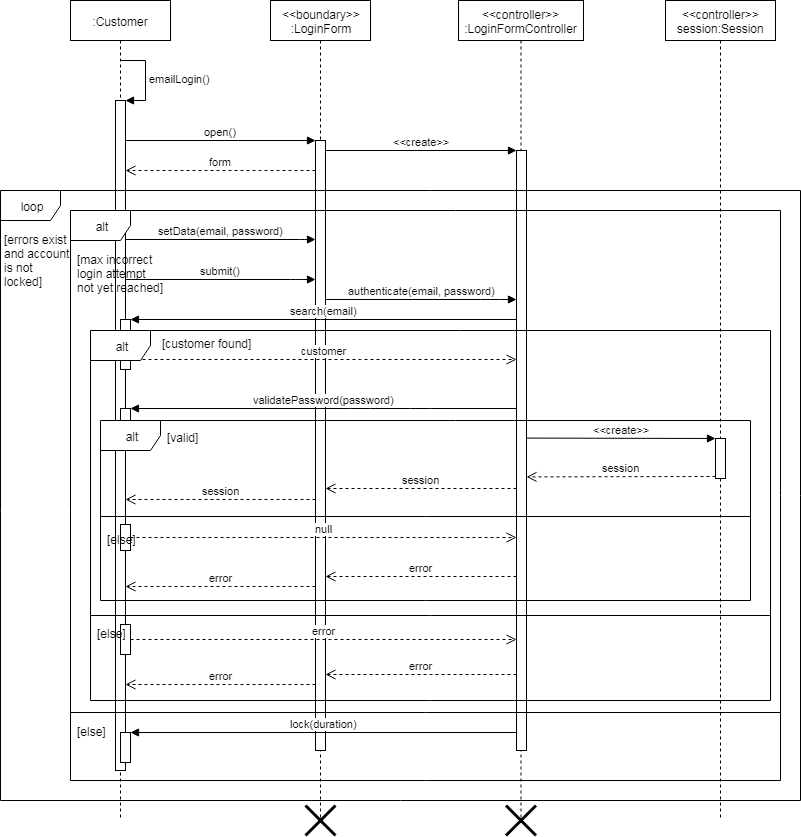

The diagram above was exported from draw.io. Its source (the exported page's mxGraphModel, read from the mxfile embedded in the PNG):
<mxGraphModel dx="1080" dy="445" grid="1" gridSize="10" guides="1" tooltips="1" connect="1" arrows="1" fold="1" page="1" pageScale="1" pageWidth="850" pageHeight="1100" math="0" shadow="0">
  <root>
    <mxCell id="nFLoYjf-3HNIqhSmQwHM-0" />
    <mxCell id="nFLoYjf-3HNIqhSmQwHM-1" parent="nFLoYjf-3HNIqhSmQwHM-0" />
    <mxCell id="8wYDOw9I9sVsVpVB_SJc-0" value=":Customer" style="shape=umlLifeline;perimeter=lifelinePerimeter;whiteSpace=wrap;html=1;container=1;collapsible=0;recursiveResize=0;outlineConnect=0;" vertex="1" parent="nFLoYjf-3HNIqhSmQwHM-1">
      <mxGeometry x="70" y="20" width="100" height="820" as="geometry" />
    </mxCell>
    <mxCell id="8wYDOw9I9sVsVpVB_SJc-1" value="" style="html=1;points=[];perimeter=orthogonalPerimeter;" vertex="1" parent="8wYDOw9I9sVsVpVB_SJc-0">
      <mxGeometry x="45" y="100" width="10" height="670" as="geometry" />
    </mxCell>
    <mxCell id="8wYDOw9I9sVsVpVB_SJc-2" value="&lt;span&gt;emailLogin()&lt;/span&gt;" style="edgeStyle=orthogonalEdgeStyle;html=1;align=left;spacingLeft=2;endArrow=block;rounded=0;entryX=1;entryY=0;" edge="1" parent="8wYDOw9I9sVsVpVB_SJc-0" target="8wYDOw9I9sVsVpVB_SJc-1">
      <mxGeometry relative="1" as="geometry">
        <mxPoint x="50" y="60" as="sourcePoint" />
        <Array as="points">
          <mxPoint x="75" y="60" />
          <mxPoint x="75" y="100" />
        </Array>
      </mxGeometry>
    </mxCell>
    <mxCell id="SmZl22dsY5v-Tm3py7u3-0" value="" style="html=1;points=[];perimeter=orthogonalPerimeter;" vertex="1" parent="8wYDOw9I9sVsVpVB_SJc-0">
      <mxGeometry x="50" y="319" width="10" height="50" as="geometry" />
    </mxCell>
    <mxCell id="eXJJfqW62zbqyiZAhnBm-0" value="" style="html=1;points=[];perimeter=orthogonalPerimeter;" vertex="1" parent="8wYDOw9I9sVsVpVB_SJc-0">
      <mxGeometry x="50" y="408" width="10" height="30" as="geometry" />
    </mxCell>
    <mxCell id="ksXgDZ2t5T4Oo3J0qrOM-1" value="" style="html=1;points=[];perimeter=orthogonalPerimeter;" vertex="1" parent="8wYDOw9I9sVsVpVB_SJc-0">
      <mxGeometry x="50" y="732" width="10" height="30" as="geometry" />
    </mxCell>
    <mxCell id="D7lchfr20zMxbG87whG8-0" value="" style="html=1;points=[];perimeter=orthogonalPerimeter;" vertex="1" parent="8wYDOw9I9sVsVpVB_SJc-0">
      <mxGeometry x="50" y="524" width="10" height="26" as="geometry" />
    </mxCell>
    <mxCell id="D7lchfr20zMxbG87whG8-3" value="" style="html=1;points=[];perimeter=orthogonalPerimeter;" vertex="1" parent="8wYDOw9I9sVsVpVB_SJc-0">
      <mxGeometry x="50" y="624" width="10" height="30" as="geometry" />
    </mxCell>
    <mxCell id="8wYDOw9I9sVsVpVB_SJc-3" value="&amp;lt;&amp;lt;boundary&amp;gt;&amp;gt;&lt;br&gt;:LoginForm" style="shape=umlLifeline;perimeter=lifelinePerimeter;whiteSpace=wrap;html=1;container=1;collapsible=0;recursiveResize=0;outlineConnect=0;" vertex="1" parent="nFLoYjf-3HNIqhSmQwHM-1">
      <mxGeometry x="270" y="20" width="100" height="820" as="geometry" />
    </mxCell>
    <mxCell id="8wYDOw9I9sVsVpVB_SJc-4" value="" style="html=1;points=[];perimeter=orthogonalPerimeter;" vertex="1" parent="8wYDOw9I9sVsVpVB_SJc-3">
      <mxGeometry x="45" y="140" width="10" height="610" as="geometry" />
    </mxCell>
    <mxCell id="8wYDOw9I9sVsVpVB_SJc-5" value="&lt;span&gt;open()&lt;br&gt;&lt;/span&gt;" style="html=1;verticalAlign=bottom;endArrow=block;entryX=0;entryY=0;" edge="1" parent="nFLoYjf-3HNIqhSmQwHM-1" source="8wYDOw9I9sVsVpVB_SJc-1" target="8wYDOw9I9sVsVpVB_SJc-4">
      <mxGeometry relative="1" as="geometry">
        <mxPoint x="365" y="140" as="sourcePoint" />
      </mxGeometry>
    </mxCell>
    <mxCell id="8wYDOw9I9sVsVpVB_SJc-6" value="form" style="html=1;verticalAlign=bottom;endArrow=open;dashed=1;endSize=8;" edge="1" parent="nFLoYjf-3HNIqhSmQwHM-1" source="8wYDOw9I9sVsVpVB_SJc-4" target="8wYDOw9I9sVsVpVB_SJc-1">
      <mxGeometry relative="1" as="geometry">
        <mxPoint x="365" y="216" as="targetPoint" />
        <Array as="points">
          <mxPoint x="250" y="190" />
        </Array>
      </mxGeometry>
    </mxCell>
    <mxCell id="8wYDOw9I9sVsVpVB_SJc-7" value="&amp;lt;&amp;lt;controller&amp;gt;&amp;gt;&lt;br&gt;:LoginFormController" style="shape=umlLifeline;perimeter=lifelinePerimeter;whiteSpace=wrap;html=1;container=1;collapsible=0;recursiveResize=0;outlineConnect=0;" vertex="1" parent="nFLoYjf-3HNIqhSmQwHM-1">
      <mxGeometry x="458" y="20" width="125" height="820" as="geometry" />
    </mxCell>
    <mxCell id="8wYDOw9I9sVsVpVB_SJc-8" value="" style="html=1;points=[];perimeter=orthogonalPerimeter;" vertex="1" parent="8wYDOw9I9sVsVpVB_SJc-7">
      <mxGeometry x="58" y="150" width="10" height="600" as="geometry" />
    </mxCell>
    <mxCell id="8wYDOw9I9sVsVpVB_SJc-9" value="&amp;lt;&amp;lt;create&amp;gt;&amp;gt;" style="html=1;verticalAlign=bottom;endArrow=block;entryX=0;entryY=0;" edge="1" parent="nFLoYjf-3HNIqhSmQwHM-1" source="8wYDOw9I9sVsVpVB_SJc-4" target="8wYDOw9I9sVsVpVB_SJc-8">
      <mxGeometry relative="1" as="geometry">
        <mxPoint x="605" y="240" as="sourcePoint" />
      </mxGeometry>
    </mxCell>
    <mxCell id="8wYDOw9I9sVsVpVB_SJc-10" value="submit()" style="html=1;verticalAlign=bottom;endArrow=block;" edge="1" parent="nFLoYjf-3HNIqhSmQwHM-1">
      <mxGeometry relative="1" as="geometry">
        <mxPoint x="125" y="299" as="sourcePoint" />
        <mxPoint x="315" y="299" as="targetPoint" />
        <Array as="points">
          <mxPoint x="300" y="299" />
        </Array>
      </mxGeometry>
    </mxCell>
    <mxCell id="8wYDOw9I9sVsVpVB_SJc-11" value="setData(email, password)" style="html=1;verticalAlign=bottom;endArrow=block;" edge="1" parent="nFLoYjf-3HNIqhSmQwHM-1">
      <mxGeometry relative="1" as="geometry">
        <mxPoint x="125" y="259" as="sourcePoint" />
        <mxPoint x="315" y="259" as="targetPoint" />
        <Array as="points">
          <mxPoint x="310" y="259" />
        </Array>
      </mxGeometry>
    </mxCell>
    <mxCell id="8wYDOw9I9sVsVpVB_SJc-12" value="authenticate(email, password)" style="html=1;verticalAlign=bottom;endArrow=block;" edge="1" parent="nFLoYjf-3HNIqhSmQwHM-1">
      <mxGeometry width="80" relative="1" as="geometry">
        <mxPoint x="325" y="319" as="sourcePoint" />
        <mxPoint x="516" y="319" as="targetPoint" />
        <Array as="points">
          <mxPoint x="490" y="319" />
        </Array>
      </mxGeometry>
    </mxCell>
    <mxCell id="8wYDOw9I9sVsVpVB_SJc-15" value="&amp;lt;&amp;lt;controller&amp;gt;&amp;gt;&lt;br&gt;session:Session" style="html=1;points=[];perimeter=orthogonalPerimeter;shape=umlLifeline;participant=label;fontFamily=Helvetica;fontSize=12;fontColor=#000000;align=center;strokeColor=#000000;fillColor=#ffffff;recursiveResize=0;container=1;collapsible=0;" vertex="1" parent="nFLoYjf-3HNIqhSmQwHM-1">
      <mxGeometry x="665" y="20" width="110" height="820" as="geometry" />
    </mxCell>
    <mxCell id="CqcWqS6j20iyktij4nMu-1" value="" style="html=1;points=[];perimeter=orthogonalPerimeter;" vertex="1" parent="8wYDOw9I9sVsVpVB_SJc-15">
      <mxGeometry x="50" y="438" width="10" height="40" as="geometry" />
    </mxCell>
    <mxCell id="8wYDOw9I9sVsVpVB_SJc-17" value="search(email)" style="html=1;verticalAlign=bottom;endArrow=block;" edge="1" parent="nFLoYjf-3HNIqhSmQwHM-1" target="SmZl22dsY5v-Tm3py7u3-0">
      <mxGeometry relative="1" as="geometry">
        <mxPoint x="516" y="339" as="sourcePoint" />
        <Array as="points">
          <mxPoint x="330" y="339" />
        </Array>
      </mxGeometry>
    </mxCell>
    <mxCell id="Lagxrmh6SFJZz9rkOkVE-0" value="error" style="html=1;verticalAlign=bottom;endArrow=open;dashed=1;endSize=8;" edge="1" parent="nFLoYjf-3HNIqhSmQwHM-1">
      <mxGeometry relative="1" as="geometry">
        <mxPoint x="325" y="596" as="targetPoint" />
        <mxPoint x="516" y="596" as="sourcePoint" />
        <Array as="points">
          <mxPoint x="400" y="596" />
        </Array>
      </mxGeometry>
    </mxCell>
    <mxCell id="Lagxrmh6SFJZz9rkOkVE-1" value="error" style="html=1;verticalAlign=bottom;endArrow=open;dashed=1;endSize=8;" edge="1" parent="nFLoYjf-3HNIqhSmQwHM-1">
      <mxGeometry relative="1" as="geometry">
        <mxPoint x="125" y="606" as="targetPoint" />
        <mxPoint x="315" y="606" as="sourcePoint" />
        <Array as="points">
          <mxPoint x="220" y="606" />
        </Array>
      </mxGeometry>
    </mxCell>
    <mxCell id="Lagxrmh6SFJZz9rkOkVE-2" value="validatePassword(password)" style="html=1;verticalAlign=bottom;endArrow=block;" edge="1" parent="nFLoYjf-3HNIqhSmQwHM-1" target="eXJJfqW62zbqyiZAhnBm-0">
      <mxGeometry width="80" relative="1" as="geometry">
        <mxPoint x="516" y="428" as="sourcePoint" />
        <mxPoint x="630" y="448" as="targetPoint" />
        <Array as="points">
          <mxPoint x="420" y="428" />
          <mxPoint x="360" y="428" />
        </Array>
      </mxGeometry>
    </mxCell>
    <mxCell id="Lagxrmh6SFJZz9rkOkVE-4" value="customer" style="html=1;verticalAlign=bottom;endArrow=open;dashed=1;endSize=8;" edge="1" parent="nFLoYjf-3HNIqhSmQwHM-1" source="SmZl22dsY5v-Tm3py7u3-0">
      <mxGeometry relative="1" as="geometry">
        <mxPoint x="270" y="369" as="sourcePoint" />
        <mxPoint x="516" y="379" as="targetPoint" />
        <Array as="points">
          <mxPoint x="370" y="379" />
        </Array>
      </mxGeometry>
    </mxCell>
    <mxCell id="CqcWqS6j20iyktij4nMu-2" value="&amp;lt;&amp;lt;create&amp;gt;&amp;gt;" style="html=1;verticalAlign=bottom;endArrow=block;entryX=0;entryY=0;" edge="1" target="CqcWqS6j20iyktij4nMu-1" parent="nFLoYjf-3HNIqhSmQwHM-1">
      <mxGeometry relative="1" as="geometry">
        <mxPoint x="526" y="457.5882352941177" as="sourcePoint" />
      </mxGeometry>
    </mxCell>
    <mxCell id="CqcWqS6j20iyktij4nMu-3" value="session" style="html=1;verticalAlign=bottom;endArrow=open;dashed=1;endSize=8;exitX=0;exitY=0.95;" edge="1" source="CqcWqS6j20iyktij4nMu-1" parent="nFLoYjf-3HNIqhSmQwHM-1">
      <mxGeometry relative="1" as="geometry">
        <mxPoint x="526" y="496.41176470588243" as="targetPoint" />
      </mxGeometry>
    </mxCell>
    <mxCell id="ksXgDZ2t5T4Oo3J0qrOM-0" value="session" style="html=1;verticalAlign=bottom;endArrow=open;dashed=1;endSize=8;" edge="1" parent="nFLoYjf-3HNIqhSmQwHM-1">
      <mxGeometry relative="1" as="geometry">
        <mxPoint x="516" y="508" as="sourcePoint" />
        <mxPoint x="325" y="508" as="targetPoint" />
        <Array as="points" />
      </mxGeometry>
    </mxCell>
    <mxCell id="ksXgDZ2t5T4Oo3J0qrOM-3" value="lock(duration)" style="html=1;verticalAlign=bottom;endArrow=block;" edge="1" parent="nFLoYjf-3HNIqhSmQwHM-1" target="ksXgDZ2t5T4Oo3J0qrOM-1">
      <mxGeometry width="80" relative="1" as="geometry">
        <mxPoint x="516" y="752" as="sourcePoint" />
        <mxPoint x="390" y="733" as="targetPoint" />
      </mxGeometry>
    </mxCell>
    <mxCell id="ksXgDZ2t5T4Oo3J0qrOM-4" value="error" style="html=1;verticalAlign=bottom;endArrow=open;dashed=1;endSize=8;" edge="1" parent="nFLoYjf-3HNIqhSmQwHM-1">
      <mxGeometry relative="1" as="geometry">
        <mxPoint x="325" y="694" as="targetPoint" />
        <mxPoint x="516" y="694" as="sourcePoint" />
        <Array as="points">
          <mxPoint x="420" y="694" />
        </Array>
      </mxGeometry>
    </mxCell>
    <mxCell id="ksXgDZ2t5T4Oo3J0qrOM-5" value="error" style="html=1;verticalAlign=bottom;endArrow=open;dashed=1;endSize=8;" edge="1" parent="nFLoYjf-3HNIqhSmQwHM-1">
      <mxGeometry relative="1" as="geometry">
        <mxPoint x="125" y="704" as="targetPoint" />
        <mxPoint x="315" y="704" as="sourcePoint" />
        <Array as="points">
          <mxPoint x="220" y="704" />
        </Array>
      </mxGeometry>
    </mxCell>
    <mxCell id="ksXgDZ2t5T4Oo3J0qrOM-7" value="session" style="html=1;verticalAlign=bottom;endArrow=open;dashed=1;endSize=8;" edge="1" parent="nFLoYjf-3HNIqhSmQwHM-1">
      <mxGeometry relative="1" as="geometry">
        <mxPoint x="315" y="519" as="sourcePoint" />
        <mxPoint x="125" y="519" as="targetPoint" />
        <Array as="points">
          <mxPoint x="230" y="519" />
        </Array>
      </mxGeometry>
    </mxCell>
    <mxCell id="D7lchfr20zMxbG87whG8-1" value="null" style="html=1;verticalAlign=bottom;endArrow=open;dashed=1;endSize=8;" edge="1" parent="nFLoYjf-3HNIqhSmQwHM-1" target="8wYDOw9I9sVsVpVB_SJc-8">
      <mxGeometry relative="1" as="geometry">
        <mxPoint x="130" y="557" as="sourcePoint" />
        <mxPoint x="40" y="570" as="targetPoint" />
      </mxGeometry>
    </mxCell>
    <mxCell id="D7lchfr20zMxbG87whG8-4" value="error" style="html=1;verticalAlign=bottom;endArrow=open;dashed=1;endSize=8;" edge="1" parent="nFLoYjf-3HNIqhSmQwHM-1" source="D7lchfr20zMxbG87whG8-3" target="8wYDOw9I9sVsVpVB_SJc-8">
      <mxGeometry relative="1" as="geometry">
        <mxPoint x="160" y="660" as="sourcePoint" />
        <mxPoint x="80" y="660" as="targetPoint" />
        <Array as="points">
          <mxPoint x="320" y="659" />
        </Array>
      </mxGeometry>
    </mxCell>
    <mxCell id="hGu7-IjjRtT-vyE2hpNH-0" value="[errors exist&lt;br&gt;and account&lt;br&gt;is not&lt;br&gt;locked]" style="text;html=1;resizable=0;points=[];autosize=1;align=left;verticalAlign=top;spacingTop=-4;" vertex="1" parent="nFLoYjf-3HNIqhSmQwHM-1">
      <mxGeometry x="2" y="250" width="80" height="60" as="geometry" />
    </mxCell>
    <mxCell id="X5Rmw6pFosOLHo3IkY97-0" value="" style="line;strokeWidth=1;fillColor=none;align=left;verticalAlign=middle;spacingTop=-1;spacingLeft=3;spacingRight=3;rotatable=0;labelPosition=right;points=[];portConstraint=eastwest;" vertex="1" parent="nFLoYjf-3HNIqhSmQwHM-1">
      <mxGeometry x="70" y="728" width="710" height="8" as="geometry" />
    </mxCell>
    <mxCell id="X5Rmw6pFosOLHo3IkY97-3" value="" style="line;strokeWidth=1;fillColor=none;align=left;verticalAlign=middle;spacingTop=-1;spacingLeft=3;spacingRight=3;rotatable=0;labelPosition=right;points=[];portConstraint=eastwest;" vertex="1" parent="nFLoYjf-3HNIqhSmQwHM-1">
      <mxGeometry x="90" y="631" width="680" height="8" as="geometry" />
    </mxCell>
    <mxCell id="X5Rmw6pFosOLHo3IkY97-4" value="" style="line;strokeWidth=1;fillColor=none;align=left;verticalAlign=middle;spacingTop=-1;spacingLeft=3;spacingRight=3;rotatable=0;labelPosition=right;points=[];portConstraint=eastwest;" vertex="1" parent="nFLoYjf-3HNIqhSmQwHM-1">
      <mxGeometry x="100" y="532" width="650" height="8" as="geometry" />
    </mxCell>
    <mxCell id="ivKVGItQ6VRj0zwRz8pc-0" value="[max incorrect&lt;br&gt;login attempt&lt;br&gt;not yet reached]" style="text;html=1;resizable=0;points=[];autosize=1;align=left;verticalAlign=top;spacingTop=-4;" vertex="1" parent="nFLoYjf-3HNIqhSmQwHM-1">
      <mxGeometry x="75" y="270" width="100" height="40" as="geometry" />
    </mxCell>
    <mxCell id="guSbwkrJc1-g0KTPZk8x-0" value="[else]" style="text;html=1;resizable=0;points=[];autosize=1;align=left;verticalAlign=top;spacingTop=-4;" vertex="1" parent="nFLoYjf-3HNIqhSmQwHM-1">
      <mxGeometry x="75" y="742" width="40" height="20" as="geometry" />
    </mxCell>
    <mxCell id="guSbwkrJc1-g0KTPZk8x-1" value="[else]" style="text;html=1;resizable=0;points=[];autosize=1;align=left;verticalAlign=top;spacingTop=-4;" vertex="1" parent="nFLoYjf-3HNIqhSmQwHM-1">
      <mxGeometry x="105" y="549.5" width="40" height="20" as="geometry" />
    </mxCell>
    <mxCell id="guSbwkrJc1-g0KTPZk8x-2" value="[else]" style="text;html=1;resizable=0;points=[];autosize=1;align=left;verticalAlign=top;spacingTop=-4;" vertex="1" parent="nFLoYjf-3HNIqhSmQwHM-1">
      <mxGeometry x="95" y="644" width="40" height="20" as="geometry" />
    </mxCell>
    <mxCell id="guSbwkrJc1-g0KTPZk8x-3" value="[customer found]" style="text;html=1;resizable=0;points=[];autosize=1;align=left;verticalAlign=top;spacingTop=-4;" vertex="1" parent="nFLoYjf-3HNIqhSmQwHM-1">
      <mxGeometry x="160" y="354" width="100" height="20" as="geometry" />
    </mxCell>
    <mxCell id="guSbwkrJc1-g0KTPZk8x-4" value="[valid]" style="text;html=1;resizable=0;points=[];autosize=1;align=left;verticalAlign=top;spacingTop=-4;" vertex="1" parent="nFLoYjf-3HNIqhSmQwHM-1">
      <mxGeometry x="165" y="448" width="50" height="20" as="geometry" />
    </mxCell>
    <mxCell id="AIg4sV6EUt11HnCzUNAh-0" value="" style="shape=umlDestroy;whiteSpace=wrap;html=1;strokeWidth=3;" vertex="1" parent="nFLoYjf-3HNIqhSmQwHM-1">
      <mxGeometry x="305" y="825" width="30" height="30" as="geometry" />
    </mxCell>
    <mxCell id="AIg4sV6EUt11HnCzUNAh-1" value="" style="shape=umlDestroy;whiteSpace=wrap;html=1;strokeWidth=3;" vertex="1" parent="nFLoYjf-3HNIqhSmQwHM-1">
      <mxGeometry x="505.5" y="825" width="30" height="30" as="geometry" />
    </mxCell>
    <mxCell id="lMHhOhdGYShB3HYoZ9Ih-0" value="loop" style="shape=umlFrame;whiteSpace=wrap;html=1;" vertex="1" parent="nFLoYjf-3HNIqhSmQwHM-1">
      <mxGeometry y="210" width="800" height="610" as="geometry" />
    </mxCell>
    <mxCell id="lMHhOhdGYShB3HYoZ9Ih-1" value="alt" style="shape=umlFrame;whiteSpace=wrap;html=1;" vertex="1" parent="nFLoYjf-3HNIqhSmQwHM-1">
      <mxGeometry x="70" y="230" width="710" height="570" as="geometry" />
    </mxCell>
    <mxCell id="lMHhOhdGYShB3HYoZ9Ih-2" value="alt" style="shape=umlFrame;whiteSpace=wrap;html=1;" vertex="1" parent="nFLoYjf-3HNIqhSmQwHM-1">
      <mxGeometry x="90" y="350" width="680" height="370" as="geometry" />
    </mxCell>
    <mxCell id="lMHhOhdGYShB3HYoZ9Ih-3" value="alt" style="shape=umlFrame;whiteSpace=wrap;html=1;" vertex="1" parent="nFLoYjf-3HNIqhSmQwHM-1">
      <mxGeometry x="100" y="440" width="650" height="180" as="geometry" />
    </mxCell>
  </root>
</mxGraphModel>